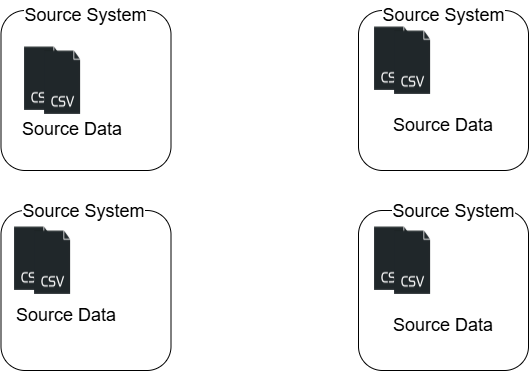

The diagram above was exported from draw.io. Its source (the exported page's mxGraphModel, read from the mxfile embedded in the PNG):
<mxGraphModel dx="1418" dy="764" grid="1" gridSize="10" guides="1" tooltips="1" connect="1" arrows="1" fold="1" page="1" pageScale="1" pageWidth="850" pageHeight="1100" math="0" shadow="0">
  <root>
    <mxCell id="0" />
    <mxCell id="1" parent="0" />
    <mxCell id="2JasfBDzl7SX3ceIQewy-1" value="" style="rounded=1;whiteSpace=wrap;html=1;direction=south;labelBackgroundColor=none;" parent="1" vertex="1">
      <mxGeometry x="82.5" y="180" width="170" height="160" as="geometry" />
    </mxCell>
    <mxCell id="2JasfBDzl7SX3ceIQewy-2" value="Source System" style="text;html=1;strokeColor=none;fillColor=none;align=center;verticalAlign=middle;rounded=0;whiteSpace=wrap;labelBackgroundColor=default;fontSize=18;" parent="1" vertex="1">
      <mxGeometry x="100" y="170" width="135" height="30" as="geometry" />
    </mxCell>
    <mxCell id="2JasfBDzl7SX3ceIQewy-3" value="" style="shape=image;html=1;verticalAlign=top;verticalLabelPosition=bottom;labelBackgroundColor=#ffffff;imageAspect=0;aspect=fixed;image=https://icons.diagrams.net/icon-cache1/Simple_files-2028/CSV-983.png" parent="1" vertex="1">
      <mxGeometry x="100" y="216" width="48" height="64" as="geometry" />
    </mxCell>
    <mxCell id="2JasfBDzl7SX3ceIQewy-5" value="" style="shape=image;html=1;verticalAlign=top;verticalLabelPosition=bottom;labelBackgroundColor=#ffffff;imageAspect=0;aspect=fixed;image=https://icons.diagrams.net/icon-cache1/Simple_files-2028/CSV-983.png" parent="1" vertex="1">
      <mxGeometry x="120" y="220" width="48" height="64" as="geometry" />
    </mxCell>
    <mxCell id="2JasfBDzl7SX3ceIQewy-7" value="Source Data" style="text;html=1;whiteSpace=wrap;strokeColor=none;fillColor=none;align=center;verticalAlign=middle;rounded=0;fontSize=18;" parent="1" vertex="1">
      <mxGeometry x="99" y="284" width="110" height="30" as="geometry" />
    </mxCell>
    <mxCell id="2JasfBDzl7SX3ceIQewy-13" value="" style="rounded=1;whiteSpace=wrap;html=1;direction=south;labelBackgroundColor=none;" parent="1" vertex="1">
      <mxGeometry x="82.5" y="380" width="170" height="160" as="geometry" />
    </mxCell>
    <mxCell id="2JasfBDzl7SX3ceIQewy-14" value="Source System" style="text;html=1;strokeColor=none;fillColor=none;align=center;verticalAlign=middle;rounded=0;whiteSpace=wrap;labelBackgroundColor=default;fontSize=18;" parent="1" vertex="1">
      <mxGeometry x="97.5" y="366" width="135" height="30" as="geometry" />
    </mxCell>
    <mxCell id="2JasfBDzl7SX3ceIQewy-15" value="" style="shape=image;html=1;verticalAlign=top;verticalLabelPosition=bottom;labelBackgroundColor=#ffffff;imageAspect=0;aspect=fixed;image=https://icons.diagrams.net/icon-cache1/Simple_files-2028/CSV-983.png" parent="1" vertex="1">
      <mxGeometry x="90" y="396" width="48" height="64" as="geometry" />
    </mxCell>
    <mxCell id="2JasfBDzl7SX3ceIQewy-16" value="" style="shape=image;html=1;verticalAlign=top;verticalLabelPosition=bottom;labelBackgroundColor=#ffffff;imageAspect=0;aspect=fixed;image=https://icons.diagrams.net/icon-cache1/Simple_files-2028/CSV-983.png" parent="1" vertex="1">
      <mxGeometry x="110" y="400" width="48" height="64" as="geometry" />
    </mxCell>
    <mxCell id="2JasfBDzl7SX3ceIQewy-17" value="Source Data" style="text;html=1;whiteSpace=wrap;strokeColor=none;fillColor=none;align=center;verticalAlign=middle;rounded=0;fontSize=18;" parent="1" vertex="1">
      <mxGeometry x="92.5" y="470" width="110" height="30" as="geometry" />
    </mxCell>
    <mxCell id="2JasfBDzl7SX3ceIQewy-18" value="" style="rounded=1;whiteSpace=wrap;html=1;direction=south;labelBackgroundColor=none;" parent="1" vertex="1">
      <mxGeometry x="440" y="180" width="170" height="160" as="geometry" />
    </mxCell>
    <mxCell id="2JasfBDzl7SX3ceIQewy-19" value="Source System" style="text;html=1;strokeColor=none;fillColor=none;align=center;verticalAlign=middle;rounded=0;whiteSpace=wrap;labelBackgroundColor=default;fontSize=18;" parent="1" vertex="1">
      <mxGeometry x="457.5" y="170" width="135" height="30" as="geometry" />
    </mxCell>
    <mxCell id="2JasfBDzl7SX3ceIQewy-20" value="" style="shape=image;html=1;verticalAlign=top;verticalLabelPosition=bottom;labelBackgroundColor=#ffffff;imageAspect=0;aspect=fixed;image=https://icons.diagrams.net/icon-cache1/Simple_files-2028/CSV-983.png" parent="1" vertex="1">
      <mxGeometry x="450" y="196" width="48" height="64" as="geometry" />
    </mxCell>
    <mxCell id="2JasfBDzl7SX3ceIQewy-21" value="" style="shape=image;html=1;verticalAlign=top;verticalLabelPosition=bottom;labelBackgroundColor=#ffffff;imageAspect=0;aspect=fixed;image=https://icons.diagrams.net/icon-cache1/Simple_files-2028/CSV-983.png" parent="1" vertex="1">
      <mxGeometry x="470" y="200" width="48" height="64" as="geometry" />
    </mxCell>
    <mxCell id="2JasfBDzl7SX3ceIQewy-22" value="Source Data" style="text;html=1;whiteSpace=wrap;strokeColor=none;fillColor=none;align=center;verticalAlign=middle;rounded=0;fontSize=18;" parent="1" vertex="1">
      <mxGeometry x="470" y="280" width="110" height="30" as="geometry" />
    </mxCell>
    <mxCell id="2JasfBDzl7SX3ceIQewy-23" value="" style="rounded=1;whiteSpace=wrap;html=1;direction=south;labelBackgroundColor=none;" parent="1" vertex="1">
      <mxGeometry x="440" y="380" width="170" height="160" as="geometry" />
    </mxCell>
    <mxCell id="2JasfBDzl7SX3ceIQewy-24" value="Source System" style="text;html=1;strokeColor=none;fillColor=none;align=center;verticalAlign=middle;rounded=0;whiteSpace=wrap;labelBackgroundColor=default;fontSize=18;" parent="1" vertex="1">
      <mxGeometry x="467.5" y="366" width="135" height="30" as="geometry" />
    </mxCell>
    <mxCell id="2JasfBDzl7SX3ceIQewy-25" value="" style="shape=image;html=1;verticalAlign=top;verticalLabelPosition=bottom;labelBackgroundColor=#ffffff;imageAspect=0;aspect=fixed;image=https://icons.diagrams.net/icon-cache1/Simple_files-2028/CSV-983.png" parent="1" vertex="1">
      <mxGeometry x="450" y="396" width="48" height="64" as="geometry" />
    </mxCell>
    <mxCell id="2JasfBDzl7SX3ceIQewy-26" value="" style="shape=image;html=1;verticalAlign=top;verticalLabelPosition=bottom;labelBackgroundColor=#ffffff;imageAspect=0;aspect=fixed;image=https://icons.diagrams.net/icon-cache1/Simple_files-2028/CSV-983.png" parent="1" vertex="1">
      <mxGeometry x="470" y="400" width="48" height="64" as="geometry" />
    </mxCell>
    <mxCell id="2JasfBDzl7SX3ceIQewy-27" value="Source Data" style="text;html=1;whiteSpace=wrap;strokeColor=none;fillColor=none;align=center;verticalAlign=middle;rounded=0;fontSize=18;" parent="1" vertex="1">
      <mxGeometry x="470" y="480" width="110" height="30" as="geometry" />
    </mxCell>
  </root>
</mxGraphModel>